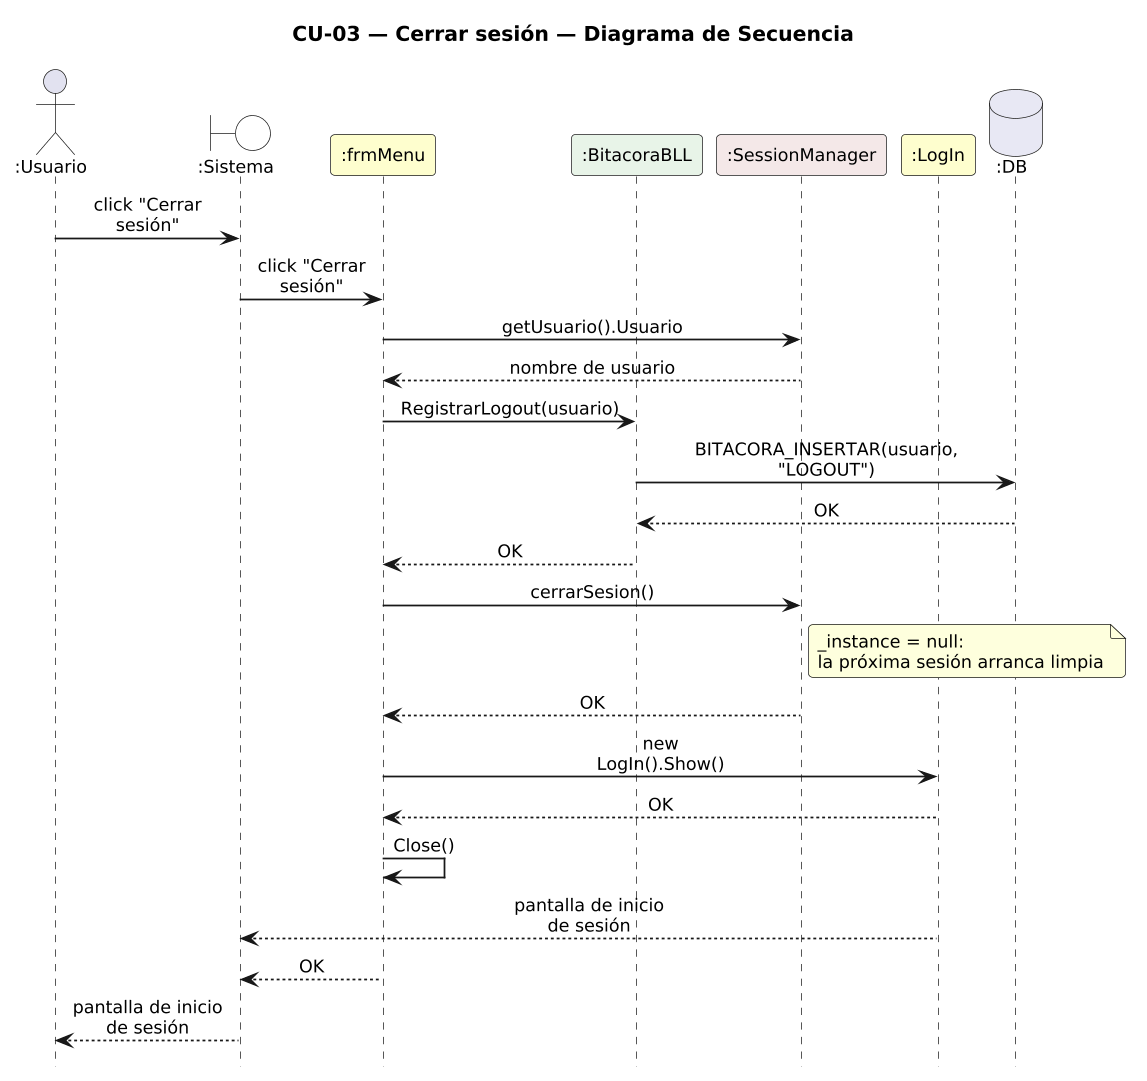

The diagram above was rendered by PlantUML. Its source (embedded in the PNG):
@startuml DiagramaSecuencia_CU03_CerrarSesion

title CU-03 — Cerrar sesión — Diagrama de Secuencia

skinparam shadowing false
skinparam roundcorner 6
skinparam sequenceArrowThickness 1.2
skinparam maxMessageSize 115
skinparam sequenceMessageAlign center
skinparam defaultFontSize 12
skinparam dpi 140
hide footbox

actor ":Usuario" as U
boundary ":Sistema" as SYS #FFFFFF
participant ":frmMenu" as M #FEFECE
participant ":BitacoraBLL" as B #E8F4E8
participant ":SessionManager" as S #F4E8E8
participant ":LogIn" as L #FEFECE
database ":DB" as DB #E8E8F4

U -> SYS : click "Cerrar sesión"
SYS -> M : click "Cerrar sesión"
M -> S : getUsuario().Usuario
S --> M : nombre de usuario
M -> B : RegistrarLogout(usuario)
B -> DB : BITACORA_INSERTAR(usuario, "LOGOUT")
DB --> B : OK
B --> M : OK
M -> S : cerrarSesion()
note right of S : _instance = null:\nla próxima sesión arranca limpia
S --> M : OK
M -> L : new LogIn().Show()
L --> M : OK
M -> M : Close()
L --> SYS : pantalla de inicio de sesión
M --> SYS : OK
SYS --> U : pantalla de inicio de sesión

@enduml